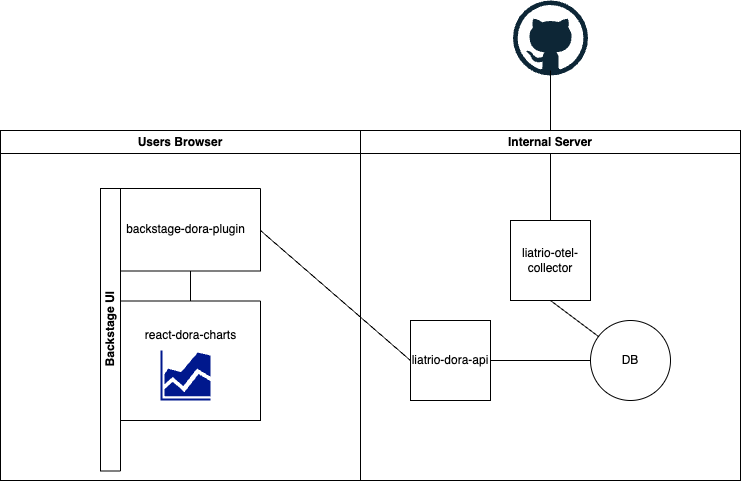

The diagram above was exported from draw.io. Its source (the exported page's mxGraphModel, read from the mxfile embedded in the PNG):
<mxGraphModel dx="1240" dy="710" grid="1" gridSize="10" guides="1" tooltips="1" connect="1" arrows="1" fold="1" page="1" pageScale="1" pageWidth="850" pageHeight="1100" math="0" shadow="0">
  <root>
    <mxCell id="0" />
    <mxCell id="1" parent="0" />
    <mxCell id="Je1h3GqUdmYkYGAqoafS-1" value="" style="dashed=0;outlineConnect=0;html=1;align=center;labelPosition=center;verticalLabelPosition=bottom;verticalAlign=top;shape=mxgraph.weblogos.github" vertex="1" parent="1">
      <mxGeometry x="567.5" y="40" width="75" height="75" as="geometry" />
    </mxCell>
    <mxCell id="Je1h3GqUdmYkYGAqoafS-15" value="Users Browser" style="swimlane;whiteSpace=wrap;html=1;" vertex="1" parent="1">
      <mxGeometry x="55" y="170" width="360" height="350" as="geometry" />
    </mxCell>
    <mxCell id="Je1h3GqUdmYkYGAqoafS-17" value="Backstage UI" style="swimlane;horizontal=0;whiteSpace=wrap;html=1;" vertex="1" parent="Je1h3GqUdmYkYGAqoafS-15">
      <mxGeometry x="100" y="58" width="20" height="282.5" as="geometry" />
    </mxCell>
    <mxCell id="Je1h3GqUdmYkYGAqoafS-20" value="" style="swimlane;startSize=0;" vertex="1" parent="Je1h3GqUdmYkYGAqoafS-15">
      <mxGeometry x="120" y="58" width="140" height="82.5" as="geometry" />
    </mxCell>
    <mxCell id="Je1h3GqUdmYkYGAqoafS-22" value="backstage-dora-plugin" style="text;html=1;align=center;verticalAlign=middle;resizable=0;points=[];autosize=1;strokeColor=none;fillColor=none;" vertex="1" parent="Je1h3GqUdmYkYGAqoafS-20">
      <mxGeometry x="-5" y="26.25" width="140" height="30" as="geometry" />
    </mxCell>
    <mxCell id="Je1h3GqUdmYkYGAqoafS-25" value="" style="swimlane;startSize=0;" vertex="1" parent="Je1h3GqUdmYkYGAqoafS-15">
      <mxGeometry x="120" y="170.5" width="140" height="119.5" as="geometry" />
    </mxCell>
    <mxCell id="Je1h3GqUdmYkYGAqoafS-26" value="react-dora-charts" style="text;html=1;align=center;verticalAlign=middle;resizable=0;points=[];autosize=1;strokeColor=none;fillColor=none;" vertex="1" parent="Je1h3GqUdmYkYGAqoafS-25">
      <mxGeometry x="15" y="19.5" width="110" height="30" as="geometry" />
    </mxCell>
    <mxCell id="Je1h3GqUdmYkYGAqoafS-40" value="" style="sketch=0;aspect=fixed;pointerEvents=1;shadow=0;dashed=0;html=1;strokeColor=none;labelPosition=center;verticalLabelPosition=bottom;verticalAlign=top;align=center;fillColor=#00188D;shape=mxgraph.mscae.general.graph" vertex="1" parent="Je1h3GqUdmYkYGAqoafS-25">
      <mxGeometry x="40" y="49.5" width="50" height="50" as="geometry" />
    </mxCell>
    <mxCell id="Je1h3GqUdmYkYGAqoafS-35" value="" style="endArrow=none;html=1;rounded=0;entryX=0;entryY=0.5;entryDx=0;entryDy=0;" edge="1" parent="Je1h3GqUdmYkYGAqoafS-15" target="Je1h3GqUdmYkYGAqoafS-23">
      <mxGeometry width="50" height="50" relative="1" as="geometry">
        <mxPoint x="260" y="100" as="sourcePoint" />
        <mxPoint x="310" y="50" as="targetPoint" />
      </mxGeometry>
    </mxCell>
    <mxCell id="Je1h3GqUdmYkYGAqoafS-28" value="" style="endArrow=none;html=1;rounded=0;exitX=0.5;exitY=0;exitDx=0;exitDy=0;" edge="1" parent="Je1h3GqUdmYkYGAqoafS-15" source="Je1h3GqUdmYkYGAqoafS-25">
      <mxGeometry width="50" height="50" relative="1" as="geometry">
        <mxPoint x="140" y="190.5" as="sourcePoint" />
        <mxPoint x="190" y="140.5" as="targetPoint" />
      </mxGeometry>
    </mxCell>
    <mxCell id="Je1h3GqUdmYkYGAqoafS-31" value="" style="endArrow=none;html=1;rounded=0;" edge="1" parent="1" source="Je1h3GqUdmYkYGAqoafS-30">
      <mxGeometry width="50" height="50" relative="1" as="geometry">
        <mxPoint x="555" y="160" as="sourcePoint" />
        <mxPoint x="605" y="110" as="targetPoint" />
      </mxGeometry>
    </mxCell>
    <mxCell id="Je1h3GqUdmYkYGAqoafS-16" value="Internal Server" style="swimlane;whiteSpace=wrap;html=1;" vertex="1" parent="1">
      <mxGeometry x="415" y="170" width="380" height="350" as="geometry" />
    </mxCell>
    <mxCell id="Je1h3GqUdmYkYGAqoafS-23" value="liatrio-dora-api" style="whiteSpace=wrap;html=1;aspect=fixed;" vertex="1" parent="Je1h3GqUdmYkYGAqoafS-16">
      <mxGeometry x="50" y="190" width="80" height="80" as="geometry" />
    </mxCell>
    <mxCell id="Je1h3GqUdmYkYGAqoafS-29" value="DB" style="ellipse;whiteSpace=wrap;html=1;aspect=fixed;" vertex="1" parent="Je1h3GqUdmYkYGAqoafS-16">
      <mxGeometry x="230" y="190" width="80" height="80" as="geometry" />
    </mxCell>
    <mxCell id="Je1h3GqUdmYkYGAqoafS-30" value="liatrio-otel-collector" style="whiteSpace=wrap;html=1;aspect=fixed;" vertex="1" parent="Je1h3GqUdmYkYGAqoafS-16">
      <mxGeometry x="150" y="90" width="80" height="80" as="geometry" />
    </mxCell>
    <mxCell id="Je1h3GqUdmYkYGAqoafS-33" value="" style="endArrow=none;html=1;rounded=0;" edge="1" parent="Je1h3GqUdmYkYGAqoafS-16" target="Je1h3GqUdmYkYGAqoafS-29">
      <mxGeometry width="50" height="50" relative="1" as="geometry">
        <mxPoint x="190" y="170" as="sourcePoint" />
        <mxPoint x="240" y="120" as="targetPoint" />
      </mxGeometry>
    </mxCell>
    <mxCell id="Je1h3GqUdmYkYGAqoafS-34" value="" style="endArrow=none;html=1;rounded=0;" edge="1" parent="Je1h3GqUdmYkYGAqoafS-16" target="Je1h3GqUdmYkYGAqoafS-29">
      <mxGeometry width="50" height="50" relative="1" as="geometry">
        <mxPoint x="130" y="230" as="sourcePoint" />
        <mxPoint x="180" y="190" as="targetPoint" />
      </mxGeometry>
    </mxCell>
  </root>
</mxGraphModel>